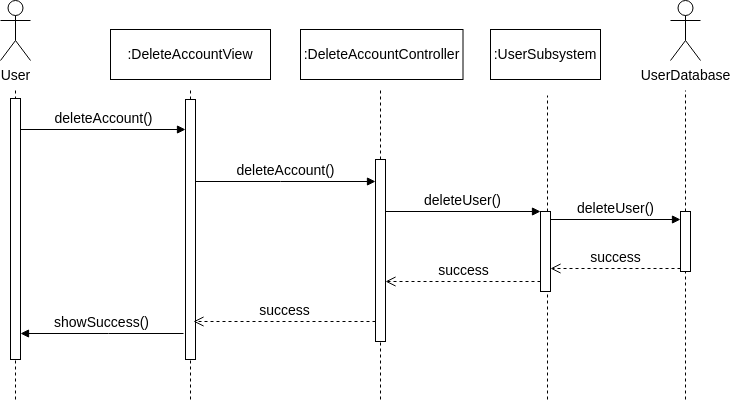

The diagram above was exported from draw.io. Its source (the exported page's mxGraphModel, read from the mxfile embedded in the PNG):
<mxGraphModel dx="1295" dy="803" grid="1" gridSize="10" guides="1" tooltips="1" connect="1" arrows="1" fold="1" page="1" pageScale="1" pageWidth="850" pageHeight="1100" math="0" shadow="0">
  <root>
    <mxCell id="0" />
    <mxCell id="1" parent="0" />
    <mxCell id="4D1L77DrlI71tNCkj2eW-1" value="User" style="shape=umlActor;verticalLabelPosition=bottom;verticalAlign=top;html=1;fontSize=14;" parent="1" vertex="1">
      <mxGeometry x="320" y="281" width="30" height="60" as="geometry" />
    </mxCell>
    <mxCell id="4D1L77DrlI71tNCkj2eW-2" value="" style="endArrow=none;dashed=1;html=1;rounded=0;fontSize=14;" parent="1" edge="1">
      <mxGeometry width="50" height="50" relative="1" as="geometry">
        <mxPoint x="335" y="680" as="sourcePoint" />
        <mxPoint x="335" y="369" as="targetPoint" />
      </mxGeometry>
    </mxCell>
    <mxCell id="4D1L77DrlI71tNCkj2eW-3" value="" style="html=1;points=[[0,0,0,0,5],[0,1,0,0,-5],[1,0,0,0,5],[1,1,0,0,-5]];perimeter=orthogonalPerimeter;outlineConnect=0;targetShapes=umlLifeline;portConstraint=eastwest;newEdgeStyle={&quot;curved&quot;:0,&quot;rounded&quot;:0};fontSize=14;" parent="1" vertex="1">
      <mxGeometry x="330" y="379" width="10" height="261" as="geometry" />
    </mxCell>
    <mxCell id="4D1L77DrlI71tNCkj2eW-5" value="" style="endArrow=none;dashed=1;html=1;rounded=0;fontSize=14;" parent="1" edge="1">
      <mxGeometry width="50" height="50" relative="1" as="geometry">
        <mxPoint x="510" y="680" as="sourcePoint" />
        <mxPoint x="510" y="370" as="targetPoint" />
      </mxGeometry>
    </mxCell>
    <mxCell id="4D1L77DrlI71tNCkj2eW-6" value="" style="html=1;points=[[0,0,0,0,5],[0,1,0,0,-5],[1,0,0,0,5],[1,1,0,0,-5]];perimeter=orthogonalPerimeter;outlineConnect=0;targetShapes=umlLifeline;portConstraint=eastwest;newEdgeStyle={&quot;curved&quot;:0,&quot;rounded&quot;:0};fontSize=14;" parent="1" vertex="1">
      <mxGeometry x="505" y="380" width="10" height="260" as="geometry" />
    </mxCell>
    <mxCell id="4D1L77DrlI71tNCkj2eW-7" value="deleteAccount()" style="html=1;verticalAlign=bottom;endArrow=block;curved=0;rounded=0;fontSize=14;" parent="1" source="4D1L77DrlI71tNCkj2eW-3" target="4D1L77DrlI71tNCkj2eW-6" edge="1">
      <mxGeometry width="80" relative="1" as="geometry">
        <mxPoint x="500" y="530" as="sourcePoint" />
        <mxPoint x="580" y="530" as="targetPoint" />
        <Array as="points">
          <mxPoint x="430" y="410" />
        </Array>
      </mxGeometry>
    </mxCell>
    <mxCell id="4D1L77DrlI71tNCkj2eW-11" value="" style="endArrow=none;dashed=1;html=1;rounded=0;fontSize=14;" parent="1" edge="1">
      <mxGeometry width="50" height="50" relative="1" as="geometry">
        <mxPoint x="700" y="680" as="sourcePoint" />
        <mxPoint x="700" y="370" as="targetPoint" />
      </mxGeometry>
    </mxCell>
    <mxCell id="4D1L77DrlI71tNCkj2eW-12" value="deleteAccount()" style="html=1;verticalAlign=bottom;endArrow=block;curved=0;rounded=0;fontSize=14;" parent="1" target="4D1L77DrlI71tNCkj2eW-13" edge="1">
      <mxGeometry width="80" relative="1" as="geometry">
        <mxPoint x="515" y="462" as="sourcePoint" />
        <mxPoint x="620" y="462" as="targetPoint" />
        <Array as="points">
          <mxPoint x="600" y="462" />
        </Array>
      </mxGeometry>
    </mxCell>
    <mxCell id="4D1L77DrlI71tNCkj2eW-13" value="" style="html=1;points=[[0,0,0,0,5],[0,1,0,0,-5],[1,0,0,0,5],[1,1,0,0,-5]];perimeter=orthogonalPerimeter;outlineConnect=0;targetShapes=umlLifeline;portConstraint=eastwest;newEdgeStyle={&quot;curved&quot;:0,&quot;rounded&quot;:0};fontSize=14;" parent="1" vertex="1">
      <mxGeometry x="695" y="440" width="10" height="182" as="geometry" />
    </mxCell>
    <mxCell id="4D1L77DrlI71tNCkj2eW-14" value="success" style="html=1;verticalAlign=bottom;endArrow=open;dashed=1;endSize=8;curved=0;rounded=0;fontSize=14;" parent="1" source="4D1L77DrlI71tNCkj2eW-13" edge="1">
      <mxGeometry relative="1" as="geometry">
        <mxPoint x="513" y="602" as="targetPoint" />
        <mxPoint x="663" y="602" as="sourcePoint" />
        <Array as="points">
          <mxPoint x="584" y="602" />
        </Array>
      </mxGeometry>
    </mxCell>
    <mxCell id="4D1L77DrlI71tNCkj2eW-15" value="showSuccess()" style="html=1;verticalAlign=bottom;endArrow=block;curved=0;rounded=0;fontSize=14;" parent="1" edge="1">
      <mxGeometry width="80" relative="1" as="geometry">
        <mxPoint x="503" y="614" as="sourcePoint" />
        <mxPoint x="340" y="614" as="targetPoint" />
        <Array as="points">
          <mxPoint x="428" y="614" />
        </Array>
      </mxGeometry>
    </mxCell>
    <mxCell id="4D1L77DrlI71tNCkj2eW-16" value="" style="endArrow=none;dashed=1;html=1;rounded=0;fontSize=14;" parent="1" source="4D1L77DrlI71tNCkj2eW-22" edge="1">
      <mxGeometry width="50" height="50" relative="1" as="geometry">
        <mxPoint x="867" y="1034" as="sourcePoint" />
        <mxPoint x="867" y="376" as="targetPoint" />
      </mxGeometry>
    </mxCell>
    <mxCell id="4D1L77DrlI71tNCkj2eW-21" value="" style="endArrow=none;dashed=1;html=1;rounded=0;fontSize=14;" parent="1" target="4D1L77DrlI71tNCkj2eW-22" edge="1">
      <mxGeometry width="50" height="50" relative="1" as="geometry">
        <mxPoint x="867" y="680" as="sourcePoint" />
        <mxPoint x="867" y="258" as="targetPoint" />
      </mxGeometry>
    </mxCell>
    <mxCell id="4D1L77DrlI71tNCkj2eW-22" value="" style="html=1;points=[[0,0,0,0,5],[0,1,0,0,-5],[1,0,0,0,5],[1,1,0,0,-5]];perimeter=orthogonalPerimeter;outlineConnect=0;targetShapes=umlLifeline;portConstraint=eastwest;newEdgeStyle={&quot;curved&quot;:0,&quot;rounded&quot;:0};fontSize=14;" parent="1" vertex="1">
      <mxGeometry x="860" y="492" width="10" height="80" as="geometry" />
    </mxCell>
    <mxCell id="4D1L77DrlI71tNCkj2eW-29" value="deleteUser()" style="html=1;verticalAlign=bottom;endArrow=block;curved=0;rounded=0;fontSize=14;" parent="1" edge="1">
      <mxGeometry width="80" relative="1" as="geometry">
        <mxPoint x="705" y="492" as="sourcePoint" />
        <mxPoint x="860" y="492" as="targetPoint" />
        <Array as="points" />
      </mxGeometry>
    </mxCell>
    <mxCell id="4D1L77DrlI71tNCkj2eW-30" value="success" style="html=1;verticalAlign=bottom;endArrow=open;dashed=1;endSize=8;curved=0;rounded=0;fontSize=14;" parent="1" source="4D1L77DrlI71tNCkj2eW-22" target="4D1L77DrlI71tNCkj2eW-13" edge="1">
      <mxGeometry relative="1" as="geometry">
        <mxPoint x="675" y="562" as="targetPoint" />
        <mxPoint x="809" y="558.5" as="sourcePoint" />
        <Array as="points">
          <mxPoint x="772" y="562" />
        </Array>
      </mxGeometry>
    </mxCell>
    <mxCell id="6GZuN4rHmdWo08q4FzYZ-1" value="&lt;span&gt;:DeleteAccountView&lt;/span&gt;" style="html=1;whiteSpace=wrap;fontSize=14;" parent="1" vertex="1">
      <mxGeometry x="430" y="310" width="160" height="50" as="geometry" />
    </mxCell>
    <mxCell id="6GZuN4rHmdWo08q4FzYZ-2" value="&lt;span&gt;:DeleteAccountController&lt;/span&gt;" style="html=1;whiteSpace=wrap;fontSize=14;" parent="1" vertex="1">
      <mxGeometry x="620" y="310" width="162.5" height="50" as="geometry" />
    </mxCell>
    <mxCell id="6GZuN4rHmdWo08q4FzYZ-3" value="&lt;span&gt;:UserSubsystem&lt;/span&gt;" style="html=1;whiteSpace=wrap;fontSize=14;" parent="1" vertex="1">
      <mxGeometry x="810" y="310" width="110" height="50" as="geometry" />
    </mxCell>
    <mxCell id="d_K1-7DCapt0TSdlmxxZ-1" value="" style="endArrow=none;dashed=1;html=1;rounded=0;fontSize=14;" edge="1" parent="1" source="d_K1-7DCapt0TSdlmxxZ-4">
      <mxGeometry width="50" height="50" relative="1" as="geometry">
        <mxPoint x="1005" y="1101" as="sourcePoint" />
        <mxPoint x="1005" y="371" as="targetPoint" />
      </mxGeometry>
    </mxCell>
    <mxCell id="d_K1-7DCapt0TSdlmxxZ-2" value="UserDatabase" style="shape=umlActor;verticalLabelPosition=bottom;verticalAlign=top;html=1;fontSize=14;" vertex="1" parent="1">
      <mxGeometry x="990" y="281" width="30" height="60" as="geometry" />
    </mxCell>
    <mxCell id="d_K1-7DCapt0TSdlmxxZ-3" value="" style="endArrow=none;dashed=1;html=1;rounded=0;fontSize=14;" edge="1" parent="1" target="d_K1-7DCapt0TSdlmxxZ-4">
      <mxGeometry width="50" height="50" relative="1" as="geometry">
        <mxPoint x="1005" y="680" as="sourcePoint" />
        <mxPoint x="1005" y="371" as="targetPoint" />
      </mxGeometry>
    </mxCell>
    <mxCell id="d_K1-7DCapt0TSdlmxxZ-4" value="" style="html=1;points=[[0,0,0,0,5],[0,1,0,0,-5],[1,0,0,0,5],[1,1,0,0,-5]];perimeter=orthogonalPerimeter;outlineConnect=0;targetShapes=umlLifeline;portConstraint=eastwest;newEdgeStyle={&quot;curved&quot;:0,&quot;rounded&quot;:0};fontSize=14;" vertex="1" parent="1">
      <mxGeometry x="1000" y="492" width="10" height="60" as="geometry" />
    </mxCell>
    <mxCell id="d_K1-7DCapt0TSdlmxxZ-5" value="deleteUser()" style="html=1;verticalAlign=bottom;endArrow=block;curved=0;rounded=0;fontSize=14;" edge="1" parent="1">
      <mxGeometry width="80" relative="1" as="geometry">
        <mxPoint x="870" y="500" as="sourcePoint" />
        <mxPoint x="1000" y="500" as="targetPoint" />
        <Array as="points" />
      </mxGeometry>
    </mxCell>
    <mxCell id="d_K1-7DCapt0TSdlmxxZ-6" value="success" style="html=1;verticalAlign=bottom;endArrow=open;dashed=1;endSize=8;curved=0;rounded=0;fontSize=14;" edge="1" parent="1" target="4D1L77DrlI71tNCkj2eW-22">
      <mxGeometry relative="1" as="geometry">
        <mxPoint x="845" y="549" as="targetPoint" />
        <mxPoint x="1000" y="549" as="sourcePoint" />
        <Array as="points">
          <mxPoint x="912" y="549" />
        </Array>
      </mxGeometry>
    </mxCell>
  </root>
</mxGraphModel>